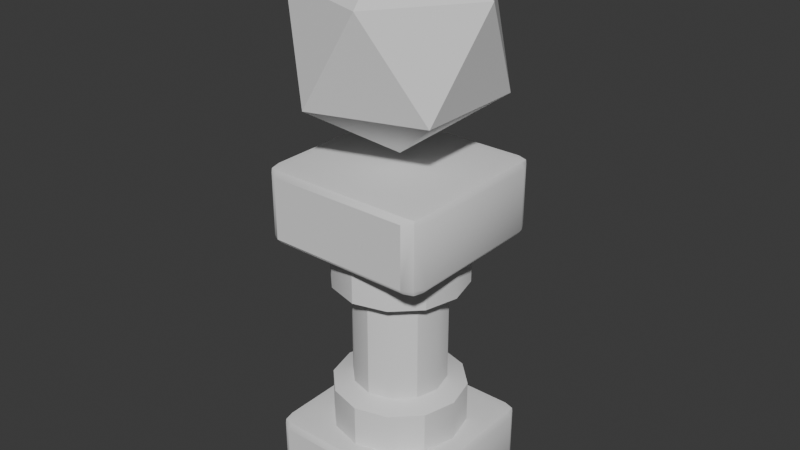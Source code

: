 # Source: Checkpoint.blend  (saved by Blender 4.2.66; exported with 4.5.12 LTS)
import bpy
from mathutils import Matrix  # noqa: F401  (used for matrix-valued properties, if any)

bpy.ops.wm.read_factory_settings(use_empty=True)
scene = bpy.context.scene
scene.name = 'Scene'

# ---- collections
col_collection = bpy.data.collections.new('Collection'); scene.collection.children.link(col_collection)

# ---- world
world_world = bpy.data.worlds.new('World'); scene.world = world_world
world_world.use_nodes = True; world_world.node_tree.nodes.clear()
_N = world_world.node_tree.nodes; _L = world_world.node_tree.links
n0 = _N.new('ShaderNodeOutputWorld'); n0.name = 'World Output'; n0.location = (300, 300)
n1 = _N.new('ShaderNodeBackground'); n1.name = 'Background'; n1.location = (10, 300)
n1.inputs[0].default_value = (0.05088, 0.05088, 0.05088, 1.0)
_L.new(n1.outputs[0], n0.inputs[0])
n0.is_active_output = True
world_world.color = (0.05088, 0.05088, 0.05088)
world_world.sun_shadow_jitter_overblur = 0.0

# ---- meshes
me_cube_001 = bpy.data.meshes.new('Cube.001')
me_cube_001.from_pydata([(0.04802, -0.04699, -0.02471), (0.04802, -0.04699, 0.01655), (0.04802, 0.04699, -0.02471), (0.04802, 0.04699, 0.01655), (-0.04802, -0.04699, -0.02471), (-0.04802, -0.04699, 0.01655), (-0.04802, 0.04699, -0.02471), (-0.04802, 0.04699, 0.01655), (0.02398, 0.01385, 0.04678), (0.02398, -0.01385, 0.04678), (4.266e-11, -0.02769, 0.04678), (-0.02398, -0.01385, 0.04678), (-0.02398, 0.01385, 0.04678), (4.266e-11, 0.02769, 0.04678), (0.03432, -0.01981, 0.04277), (-0.03432, -0.01981, 0.04277), (-4.23e-10, 0.03963, 0.04277), (0.03432, 0.01981, 0.04277), (-4.23e-10, -0.03963, 0.04277), (-0.03432, 0.01981, 0.04277), (0.04909, -0.04076, -0.02521), (0.04811, -0.04731, 0.01404), (0.04909, 0.04076, 0.01704), (0.04811, 0.04731, -0.02221), (0.04245, 0.04828, -0.02521), (-0.04245, 0.04828, 0.01704), (-0.04811, 0.04731, -0.02221), (-0.04909, 0.04076, -0.02521), (-0.04909, -0.04076, 0.01704), (-0.04811, -0.04731, -0.02221), (-0.04245, -0.04828, -0.02521), (0.04245, -0.04828, 0.01704), (0.04909, 0.04076, -0.02521), (0.04909, -0.04076, 0.01704), (-0.04909, -0.04076, -0.02521), (-0.04909, 0.04076, 0.01704), (0.04811, -0.04731, -0.02221), (0.04811, 0.04731, 0.01404), (-0.04811, 0.04731, 0.01404), (-0.04811, -0.04731, 0.01404), (-0.04245, 0.04828, -0.02521), (0.04245, 0.04828, 0.01704), (0.04245, -0.04828, -0.02521), (-0.04245, -0.04828, 0.01704), (0.02758, 2.191e-10, 0.04678), (-0.01379, -0.02389, 0.04678), (-0.01379, 0.02389, 0.04678), (0.01379, 0.02389, 0.04678), (0.01379, -0.02389, 0.04678), (-0.02758, -1.301e-10, 0.04678), (-0.03947, 2.773e-10, 0.01237), (0.01973, -0.03418, 0.01237), (0.01973, 0.03418, 0.01237), (-0.01973, 0.03418, 0.01237), (-0.01973, -0.03418, 0.01237), (0.03947, 1.609e-10, 0.01237), (0.03947, 2.773e-10, 0.04277), (-0.01973, -0.03418, 0.04277), (-0.01973, 0.03418, 0.04277), (0.01973, 0.03418, 0.04277), (0.01973, -0.03418, 0.04277), (-0.03947, 2.773e-10, 0.04277), (0.05127, 0.04091, 0.0141), (-0.04258, 0.05088, 0.0141), (-0.05127, -0.04091, 0.0141), (0.04258, -0.05088, 0.0141), (-0.04258, -0.04091, -0.02621), (0.04258, -0.04091, 0.01804), (0.04258, 0.04091, 0.01804), (-0.04258, 0.04091, -0.02621), (-0.05127, 0.04091, 0.0141), (0.05127, -0.04091, 0.0141), (0.05127, -0.04091, -0.02227), (-0.05127, 0.04091, -0.02227), (0.04258, -0.05088, -0.02227), (-0.05127, -0.04091, -0.02227), (-0.04258, 0.05088, -0.02227), (0.05127, 0.04091, -0.02227), (0.04258, 0.05088, -0.02227), (-0.04258, -0.05088, -0.02227), (0.04258, 0.04091, -0.02621), (-0.04258, 0.04091, 0.01804), (-0.04258, -0.04091, 0.01804), (0.04258, -0.04091, -0.02621), (-0.04258, -0.05088, 0.0141), (0.04258, 0.05088, 0.0141), (-0.03432, 0.01981, 0.01237), (-3.066e-10, -0.03963, 0.01237), (0.03432, 0.01981, 0.01237), (-3.066e-10, 0.03963, 0.01237), (-0.03432, -0.01981, 0.01237), (0.03432, -0.01981, 0.01237), (0.04802, -0.04699, 0.1784), (0.04802, -0.04699, 0.1371), (0.04802, 0.04699, 0.1784), (0.04802, 0.04699, 0.1371), (-0.04802, -0.04699, 0.1784), (-0.04802, -0.04699, 0.1371), (-0.04802, 0.04699, 0.1784), (-0.04802, 0.04699, 0.1371), (0.02398, 0.01385, 0.1069), (0.02398, -0.01385, 0.1069), (4.266e-11, -0.02769, 0.1069), (-0.02398, -0.01385, 0.1069), (-0.02398, 0.01385, 0.1069), (4.266e-11, 0.02769, 0.1069), (0.03432, -0.01981, 0.1109), (-0.03432, -0.01981, 0.1109), (-4.23e-10, 0.03963, 0.1109), (0.03432, 0.01981, 0.1109), (-4.23e-10, -0.03963, 0.1109), (-0.03432, 0.01981, 0.1109), (0.04909, -0.04076, 0.1789), (0.04811, -0.04731, 0.1396), (0.04909, 0.04076, 0.1366), (0.04811, 0.04731, 0.1759), (0.04245, 0.04828, 0.1789), (-0.04245, 0.04828, 0.1366), (-0.04811, 0.04731, 0.1759), (-0.04909, 0.04076, 0.1789), (-0.04909, -0.04076, 0.1366), (-0.04811, -0.04731, 0.1759), (-0.04245, -0.04828, 0.1789), (0.04245, -0.04828, 0.1366), (0.04909, 0.04076, 0.1789), (0.04909, -0.04076, 0.1366), (-0.04909, -0.04076, 0.1789), (-0.04909, 0.04076, 0.1366), (0.04811, -0.04731, 0.1759), (0.04811, 0.04731, 0.1396), (-0.04811, 0.04731, 0.1396), (-0.04811, -0.04731, 0.1396), (-0.04245, 0.04828, 0.1789), (0.04245, 0.04828, 0.1366), (0.04245, -0.04828, 0.1789), (-0.04245, -0.04828, 0.1366), (0.02758, 2.191e-10, 0.1069), (-0.01379, -0.02389, 0.1069), (-0.01379, 0.02389, 0.1069), (0.01379, 0.02389, 0.1069), (0.01379, -0.02389, 0.1069), (-0.02758, -1.301e-10, 0.1069), (-0.03947, 2.773e-10, 0.1413), (0.01973, -0.03418, 0.1413), (0.01973, 0.03418, 0.1413), (-0.01973, 0.03418, 0.1413), (-0.01973, -0.03418, 0.1413), (0.03947, 1.609e-10, 0.1413), (0.03947, 2.773e-10, 0.1109), (-0.01973, -0.03418, 0.1109), (-0.01973, 0.03418, 0.1109), (0.01973, 0.03418, 0.1109), (0.01973, -0.03418, 0.1109), (-0.03947, 2.773e-10, 0.1109), (0.05127, 0.04091, 0.1396), (-0.04258, 0.05088, 0.1396), (-0.05127, -0.04091, 0.1396), (0.04258, -0.05088, 0.1396), (-0.04258, -0.04091, 0.1799), (0.04258, -0.04091, 0.1356), (0.04258, 0.04091, 0.1356), (-0.04258, 0.04091, 0.1799), (-0.05127, 0.04091, 0.1396), (0.05127, -0.04091, 0.1396), (0.05127, -0.04091, 0.1759), (-0.05127, 0.04091, 0.1759), (0.04258, -0.05088, 0.1759), (-0.05127, -0.04091, 0.1759), (-0.04258, 0.05088, 0.1759), (0.05127, 0.04091, 0.1759), (0.04258, 0.05088, 0.1759), (-0.04258, -0.05088, 0.1759), (0.04258, 0.04091, 0.1799), (-0.04258, 0.04091, 0.1356), (-0.04258, -0.04091, 0.1356), (0.04258, -0.04091, 0.1799), (-0.04258, -0.05088, 0.1396), (0.04258, 0.05088, 0.1396), (-0.03432, 0.01981, 0.1413), (-3.066e-10, -0.03963, 0.1413), (0.03432, 0.01981, 0.1413), (-3.066e-10, 0.03963, 0.1413), (-0.03432, -0.01981, 0.1413), (0.03432, -0.01981, 0.1413)], [], [(62, 37, 3, 22), (41, 25, 81, 68), (33, 22, 68, 67), (63, 38, 7, 25), (37, 23, 78, 85), (79, 30, 42, 74), (64, 39, 5, 28), (39, 29, 79, 84), (65, 21, 1, 31), (78, 24, 40, 76), (66, 30, 4, 34), (41, 85, 63, 25), (67, 82, 43, 31), (67, 31, 1, 33), (43, 84, 65, 31), (66, 83, 42, 30), (41, 68, 22, 3), (81, 35, 28, 82), (40, 69, 27, 6), (38, 70, 35, 7), (73, 27, 34, 75), (21, 71, 33, 1), (62, 71, 72, 77), (38, 26, 73, 70), (72, 20, 32, 77), (0, 20, 72, 36), (33, 71, 62, 22), (64, 70, 73, 75), (36, 72, 71, 21), (6, 27, 73, 26), (80, 32, 20, 83), (64, 75, 29, 39), (42, 0, 36, 74), (34, 4, 29, 75), (79, 74, 65, 84), (62, 77, 23, 37), (40, 6, 26, 76), (32, 2, 23, 77), (63, 76, 26, 38), (78, 76, 63, 85), (2, 24, 78, 23), (65, 74, 36, 21), (4, 30, 79, 29), (35, 70, 64, 28), (66, 69, 80, 83), (2, 32, 80, 24), (34, 27, 69, 66), (67, 68, 81, 82), (40, 24, 80, 69), (7, 35, 81, 25), (28, 5, 43, 82), (20, 0, 42, 83), (39, 84, 43, 5), (37, 85, 41, 3), (9, 14, 56, 44), (48, 60, 14, 9), (8, 17, 59, 47), (44, 56, 17, 8), (11, 15, 57, 45), (47, 59, 16, 13), (87, 18, 57, 54), (55, 56, 14, 91), (86, 19, 58, 53), (54, 57, 15, 90), (53, 58, 16, 89), (16, 59, 52, 89), (52, 59, 17, 88), (14, 60, 51, 91), (51, 60, 18, 87), (15, 61, 50, 90), (50, 61, 19, 86), (12, 19, 61, 49), (45, 57, 18, 10), (16, 58, 46, 13), (49, 61, 15, 11), (88, 17, 56, 55), (46, 58, 19, 12), (137, 103, 11, 45), (102, 137, 45, 10), (138, 105, 13, 46), (104, 138, 46, 12), (139, 100, 8, 47), (13, 105, 139, 47), (140, 102, 10, 48), (9, 101, 140, 48), (141, 104, 12, 49), (11, 103, 141, 49), (136, 101, 9, 44), (10, 18, 60, 48), (154, 114, 95, 129), (133, 160, 173, 117), (125, 159, 160, 114), (155, 117, 99, 130), (129, 177, 170, 115), (171, 166, 134, 122), (156, 120, 97, 131), (131, 176, 171, 121), (157, 123, 93, 113), (170, 168, 132, 116), (158, 126, 96, 122), (133, 117, 155, 177), (159, 123, 135, 174), (159, 125, 93, 123), (135, 123, 157, 176), (158, 122, 134, 175), (133, 95, 114, 160), (173, 174, 120, 127), (132, 98, 119, 161), (130, 99, 127, 162), (165, 167, 126, 119), (113, 93, 125, 163), (154, 169, 164, 163), (130, 162, 165, 118), (164, 169, 124, 112), (92, 128, 164, 112), (125, 114, 154, 163), (156, 167, 165, 162), (128, 113, 163, 164), (98, 118, 165, 119), (172, 175, 112, 124), (156, 131, 121, 167), (134, 166, 128, 92), (126, 167, 121, 96), (171, 176, 157, 166), (154, 129, 115, 169), (132, 168, 118, 98), (124, 169, 115, 94), (155, 130, 118, 168), (170, 177, 155, 168), (94, 115, 170, 116), (157, 113, 128, 166), (96, 121, 171, 122), (127, 120, 156, 162), (158, 175, 172, 161), (94, 116, 172, 124), (126, 158, 161, 119), (159, 174, 173, 160), (132, 161, 172, 116), (99, 117, 173, 127), (120, 174, 135, 97), (112, 175, 134, 92), (131, 97, 135, 176), (129, 95, 133, 177), (101, 136, 148, 106), (140, 101, 106, 152), (100, 139, 151, 109), (136, 100, 109, 148), (103, 137, 149, 107), (139, 105, 108, 151), (179, 146, 149, 110), (147, 183, 106, 148), (178, 145, 150, 111), (146, 182, 107, 149), (145, 181, 108, 150), (108, 181, 144, 151), (144, 180, 109, 151), (106, 183, 143, 152), (143, 179, 110, 152), (107, 182, 142, 153), (142, 178, 111, 153), (104, 141, 153, 111), (137, 102, 110, 149), (108, 105, 138, 150), (141, 103, 107, 153), (180, 147, 148, 109), (138, 104, 111, 150), (102, 140, 152, 110), (100, 136, 44, 8)])
me_cube_001.polygons.foreach_set('use_smooth', [True] * 168)
_k = set([(0, 20), (0, 36), (0, 42), (1, 21), (1, 31), (1, 33), (2, 23), (2, 24), (2, 32), (3, 22), (3, 37), (3, 41), (4, 29), (4, 30), (4, 34), (5, 28), (5, 39), (5, 43), (6, 26), (6, 27), (6, 40), (7, 25), (7, 35), (7, 38), (8, 44), (8, 47), (8, 100), (9, 44), (9, 48), (9, 101), (10, 45), (10, 48), (10, 102), (11, 45), (11, 49), (11, 103), (12, 46), (12, 49), (12, 104), (13, 46), (13, 47), (13, 105), (14, 56), (14, 60), (14, 91), (15, 57), (15, 61), (15, 90), (16, 58), (16, 59), (16, 89), (17, 56), (17, 59), (17, 88), (18, 57), (18, 60), (18, 87), (19, 58), (19, 61), (19, 86), (20, 32), (21, 36), (22, 33), (23, 37), (24, 40), (25, 41), (26, 38), (27, 34), (28, 35), (29, 39), (30, 42), (31, 43), (62, 71), (63, 76), (63, 85), (64, 70), (65, 74), (65, 84), (72, 77), (73, 75), (74, 79), (76, 78), (78, 85), (79, 84), (92, 112), (92, 128), (92, 134), (93, 113), (93, 123), (93, 125), (94, 115), (94, 116), (94, 124), (95, 114), (95, 129), (95, 133), (96, 121), (96, 122), (96, 126), (97, 120), (97, 131), (97, 135), (98, 118), (98, 119), (98, 132), (99, 117), (99, 127), (99, 130), (100, 136), (100, 139), (101, 136), (101, 140), (102, 137), (102, 140), (103, 137), (103, 141), (104, 138), (104, 141), (105, 138), (105, 139), (106, 148), (106, 152), (106, 183), (107, 149), (107, 153), (107, 182), (108, 150), (108, 151), (108, 181), (109, 148), (109, 151), (109, 180), (110, 149), (110, 152), (110, 179), (111, 150), (111, 153), (111, 178), (112, 124), (113, 128), (114, 125), (115, 129), (116, 132), (117, 133), (118, 130), (119, 126), (120, 127), (121, 131), (122, 134), (123, 135), (154, 163), (155, 168), (155, 177), (156, 162), (157, 166), (157, 176), (164, 169), (165, 167), (166, 171), (168, 170), (170, 177), (171, 176)])
me_cube_001.attributes.new('sharp_edge', 'BOOLEAN', 'EDGE').data.foreach_set('value', [ (min(e.vertices), max(e.vertices)) in _k for e in me_cube_001.edges])
_uv = me_cube_001.uv_layers.new(name='UVMap')
_uv.uv.foreach_set('vector', [0.5833, 0.2254, 0.5833, 0.2488, 0.625, 0.25, 0.625, 0.2275, 0.8563, 0.5, 0.6437, 0.5, 0.6453, 0.5249, 0.8539, 0.5245, 0.875, 0.7275, 0.875, 0.5225, 0.8539, 0.5245, 0.8539, 0.7255, 0.5833, 0.479, 0.5832, 0.5012, 0.625, 0.5, 0.625, 0.4813, 0.5833, 0.2488, 0.4167, 0.2488, 0.4167, 0.271, 0.5833, 0.271, 0.4167, 0.771, 0.375, 0.7687, 0.375, 0.9813, 0.4167, 0.9789, 0.5825, 0.725, 0.5832, 0.7488, 0.625, 0.75, 0.618, 0.7251, 0.5832, 0.7488, 0.4168, 0.7488, 0.4167, 0.771, 0.5833, 0.771, 0.5833, 0.9789, 0.5833, 1.0, 0.625, 1.0, 0.625, 0.9813, 0.4167, 0.271, 0.375, 0.2687, 0.375, 0.4813, 0.4167, 0.479, 0.3547, 0.7251, 0.3563, 0.75, 0.375, 0.75, 0.382, 0.7251, 0.625, 0.2687, 0.5833, 0.271, 0.5833, 0.479, 0.625, 0.4813, 0.8539, 0.7255, 0.6453, 0.7251, 0.6437, 0.75, 0.8563, 0.75, 0.8539, 0.7255, 0.8563, 0.75, 0.875, 0.75, 0.875, 0.7275, 0.625, 0.7687, 0.5833, 0.771, 0.5833, 0.9789, 0.625, 0.9813, 0.3547, 0.7251, 0.1461, 0.7255, 0.1437, 0.75, 0.3563, 0.75, 0.8563, 0.5, 0.8539, 0.5245, 0.875, 0.5225, 0.875, 0.5, 0.6453, 0.5249, 0.618, 0.5249, 0.618, 0.7251, 0.6453, 0.7251, 0.3563, 0.5, 0.3547, 0.5249, 0.382, 0.5249, 0.375, 0.5, 0.5832, 0.5012, 0.5825, 0.525, 0.618, 0.5249, 0.625, 0.5, 0.4175, 0.525, 0.382, 0.5249, 0.382, 0.7251, 0.4175, 0.725, 0.5833, 2.684e-09, 0.5833, 0.02451, 0.625, 0.02252, 0.625, 0.0, 0.5833, 0.2254, 0.5833, 0.02451, 0.4167, 0.02451, 0.4167, 0.2254, 0.5832, 0.5012, 0.4168, 0.5012, 0.4175, 0.525, 0.5825, 0.525, 0.4167, 0.02451, 0.375, 0.02252, 0.375, 0.2275, 0.4167, 0.2254, 0.375, 0.0, 0.375, 0.02252, 0.4167, 0.02451, 0.4167, 2.684e-09, 0.625, 0.02252, 0.5833, 0.02451, 0.5833, 0.2254, 0.625, 0.2275, 0.5825, 0.725, 0.5825, 0.525, 0.4175, 0.525, 0.4175, 0.725, 0.4167, 2.684e-09, 0.4167, 0.02451, 0.5833, 0.02451, 0.5833, 2.684e-09, 0.375, 0.5, 0.382, 0.5249, 0.4175, 0.525, 0.4168, 0.5012, 0.1461, 0.5245, 0.125, 0.5225, 0.125, 0.7275, 0.1461, 0.7255, 0.5825, 0.725, 0.4175, 0.725, 0.4168, 0.7488, 0.5832, 0.7488, 0.375, 0.9813, 0.375, 1.0, 0.4167, 1.0, 0.4167, 0.9789, 0.382, 0.7251, 0.375, 0.75, 0.4168, 0.7488, 0.4175, 0.725, 0.4167, 0.771, 0.4167, 0.9789, 0.5833, 0.9789, 0.5833, 0.771, 0.5833, 0.2254, 0.4167, 0.2254, 0.4167, 0.2488, 0.5833, 0.2488, 0.375, 0.4813, 0.375, 0.5, 0.4168, 0.5012, 0.4167, 0.479, 0.375, 0.2275, 0.375, 0.25, 0.4167, 0.2488, 0.4167, 0.2254, 0.5833, 0.479, 0.4167, 0.479, 0.4168, 0.5012, 0.5832, 0.5012, 0.4167, 0.271, 0.4167, 0.479, 0.5833, 0.479, 0.5833, 0.271, 0.375, 0.25, 0.375, 0.2687, 0.4167, 0.271, 0.4167, 0.2488, 0.5833, 0.9789, 0.4167, 0.9789, 0.4167, 1.0, 0.5833, 1.0, 0.375, 0.75, 0.375, 0.7687, 0.4167, 0.771, 0.4168, 0.7488, 0.618, 0.5249, 0.5825, 0.525, 0.5825, 0.725, 0.618, 0.7251, 0.3547, 0.7251, 0.3547, 0.5249, 0.1461, 0.5245, 0.1461, 0.7255, 0.125, 0.5, 0.125, 0.5225, 0.1461, 0.5245, 0.1437, 0.5, 0.382, 0.7251, 0.382, 0.5249, 0.3547, 0.5249, 0.3547, 0.7251, 0.8539, 0.7255, 0.8539, 0.5245, 0.6453, 0.5249, 0.6453, 0.7251, 0.3563, 0.5, 0.1437, 0.5, 0.1461, 0.5245, 0.3547, 0.5249, 0.625, 0.5, 0.618, 0.5249, 0.6453, 0.5249, 0.6437, 0.5, 0.618, 0.7251, 0.625, 0.75, 0.6437, 0.75, 0.6453, 0.7251, 0.125, 0.7275, 0.125, 0.75, 0.1437, 0.75, 0.1461, 0.7255, 0.5832, 0.7488, 0.5833, 0.771, 0.625, 0.7687, 0.625, 0.75, 0.5833, 0.2488, 0.5833, 0.271, 0.625, 0.2687, 0.625, 0.25, 0.0, 0.0, 0.0, 0.0, 0.0, 0.0, 0.0, 0.0, 0.0, 0.0, 0.0, 0.0, 0.0, 0.0, 0.0, 0.0, 0.0, 0.0, 0.0, 0.0, 0.0, 0.0, 0.0, 0.0, 0.0, 0.0, 0.0, 0.0, 0.0, 0.0, 0.0, 0.0, 0.0, 0.0, 0.0, 0.0, 0.0, 0.0, 0.0, 0.0, 0.0, 0.0, 0.0, 0.0, 0.0, 0.0, 0.0, 0.0, 0.0, 0.0, 0.0, 0.0, 0.0, 0.0, 0.0, 0.0, 0.0, 0.0, 0.0, 0.0, 0.0, 0.0, 0.0, 0.0, 0.0, 0.0, 0.0, 0.0, 0.0, 0.0, 0.0, 0.0, 0.0, 0.0, 0.0, 0.0, 0.0, 0.0, 0.0, 0.0, 0.0, 0.0, 0.0, 0.0, 0.0, 0.0, 0.0, 0.0, 0.0, 0.0, 0.0, 0.0, 0.0, 0.0, 0.0, 0.0, 0.0, 0.0, 0.0, 0.0, 0.0, 0.0, 0.0, 0.0, 0.0, 0.0, 0.0, 0.0, 0.0, 0.0, 0.0, 0.0, 0.0, 0.0, 0.0, 0.0, 0.0, 0.0, 0.0, 0.0, 0.0, 0.0, 0.0, 0.0, 0.0, 0.0, 0.0, 0.0, 0.0, 0.0, 0.0, 0.0, 0.0, 0.0, 0.0, 0.0, 0.0, 0.0, 0.0, 0.0, 0.0, 0.0, 0.0, 0.0, 0.0, 0.0, 0.0, 0.0, 0.0, 0.0, 0.0, 0.0, 0.0, 0.0, 0.0, 0.0, 0.0, 0.0, 0.0, 0.0, 0.0, 0.0, 0.0, 0.0, 0.0, 0.0, 0.0, 0.0, 0.0, 0.0, 0.0, 0.0, 0.0, 0.0, 0.0, 0.0, 0.0, 0.0, 0.0, 0.0, 0.0, 0.0, 0.0, 0.0, 0.0, 0.0, 0.0, 0.0, 0.0, 0.0, 0.0, 0.0, 0.0, 0.0, 0.0, 0.0, 0.0, 0.0, 0.0, 0.0, 0.0, 0.0, 0.0, 0.0, 0.0, 0.0, 0.0, 0.0, 0.0, 0.0, 0.0, 0.0, 0.0, 0.0, 0.0, 0.0, 0.0, 0.0, 0.0, 0.0, 0.0, 0.0, 0.0, 0.0, 0.0, 0.0, 0.0, 0.0, 0.0, 0.0, 0.0, 0.0, 0.0, 0.0, 0.0, 0.0, 0.0, 0.0, 0.0, 0.0, 0.0, 0.0, 0.0, 0.0, 0.0, 0.0, 0.0, 0.0, 0.0, 0.0, 0.0, 0.0, 0.0, 0.0, 0.0, 0.0, 0.0, 0.0, 0.0, 0.0, 0.0, 0.0, 0.0, 0.0, 0.0, 0.0, 0.0, 0.0, 0.0, 0.0, 0.0, 0.0, 0.0, 0.0, 0.0, 0.0, 0.0, 0.0, 0.0, 0.0, 0.5833, 0.2254, 0.625, 0.2275, 0.625, 0.25, 0.5833, 0.2488, 0.8563, 0.5, 0.8539, 0.5245, 0.6453, 0.5249, 0.6437, 0.5, 0.875, 0.7275, 0.8539, 0.7255, 0.8539, 0.5245, 0.875, 0.5225, 0.5833, 0.479, 0.625, 0.4813, 0.625, 0.5, 0.5832, 0.5012, 0.5833, 0.2488, 0.5833, 0.271, 0.4167, 0.271, 0.4167, 0.2488, 0.4167, 0.771, 0.4167, 0.9789, 0.375, 0.9813, 0.375, 0.7687, 0.5825, 0.725, 0.618, 0.7251, 0.625, 0.75, 0.5832, 0.7488, 0.5832, 0.7488, 0.5833, 0.771, 0.4167, 0.771, 0.4168, 0.7488, 0.5833, 0.9789, 0.625, 0.9813, 0.625, 1.0, 0.5833, 1.0, 0.4167, 0.271, 0.4167, 0.479, 0.375, 0.4813, 0.375, 0.2687, 0.3547, 0.7251, 0.382, 0.7251, 0.375, 0.75, 0.3563, 0.75, 0.625, 0.2687, 0.625, 0.4813, 0.5833, 0.479, 0.5833, 0.271, 0.8539, 0.7255, 0.8563, 0.75, 0.6437, 0.75, 0.6453, 0.7251, 0.8539, 0.7255, 0.875, 0.7275, 0.875, 0.75, 0.8563, 0.75, 0.625, 0.7687, 0.625, 0.9813, 0.5833, 0.9789, 0.5833, 0.771, 0.3547, 0.7251, 0.3563, 0.75, 0.1437, 0.75, 0.1461, 0.7255, 0.8563, 0.5, 0.875, 0.5, 0.875, 0.5225, 0.8539, 0.5245, 0.6453, 0.5249, 0.6453, 0.7251, 0.618, 0.7251, 0.618, 0.5249, 0.3563, 0.5, 0.375, 0.5, 0.382, 0.5249, 0.3547, 0.5249, 0.5832, 0.5012, 0.625, 0.5, 0.618, 0.5249, 0.5825, 0.525, 0.4175, 0.525, 0.4175, 0.725, 0.382, 0.7251, 0.382, 0.5249, 0.5833, 2.684e-09, 0.625, 0.0, 0.625, 0.02252, 0.5833, 0.02451, 0.5833, 0.2254, 0.4167, 0.2254, 0.4167, 0.02451, 0.5833, 0.02451, 0.5832, 0.5012, 0.5825, 0.525, 0.4175, 0.525, 0.4168, 0.5012, 0.4167, 0.02451, 0.4167, 0.2254, 0.375, 0.2275, 0.375, 0.02252, 0.375, 0.0, 0.4167, 2.684e-09, 0.4167, 0.02451, 0.375, 0.02252, 0.625, 0.02252, 0.625, 0.2275, 0.5833, 0.2254, 0.5833, 0.02451, 0.5825, 0.725, 0.4175, 0.725, 0.4175, 0.525, 0.5825, 0.525, 0.4167, 2.684e-09, 0.5833, 2.684e-09, 0.5833, 0.02451, 0.4167, 0.02451, 0.375, 0.5, 0.4168, 0.5012, 0.4175, 0.525, 0.382, 0.5249, 0.1461, 0.5245, 0.1461, 0.7255, 0.125, 0.7275, 0.125, 0.5225, 0.5825, 0.725, 0.5832, 0.7488, 0.4168, 0.7488, 0.4175, 0.725, 0.375, 0.9813, 0.4167, 0.9789, 0.4167, 1.0, 0.375, 1.0, 0.382, 0.7251, 0.4175, 0.725, 0.4168, 0.7488, 0.375, 0.75, 0.4167, 0.771, 0.5833, 0.771, 0.5833, 0.9789, 0.4167, 0.9789, 0.5833, 0.2254, 0.5833, 0.2488, 0.4167, 0.2488, 0.4167, 0.2254, 0.375, 0.4813, 0.4167, 0.479, 0.4168, 0.5012, 0.375, 0.5, 0.375, 0.2275, 0.4167, 0.2254, 0.4167, 0.2488, 0.375, 0.25, 0.5833, 0.479, 0.5832, 0.5012, 0.4168, 0.5012, 0.4167, 0.479, 0.4167, 0.271, 0.5833, 0.271, 0.5833, 0.479, 0.4167, 0.479, 0.375, 0.25, 0.4167, 0.2488, 0.4167, 0.271, 0.375, 0.2687, 0.5833, 0.9789, 0.5833, 1.0, 0.4167, 1.0, 0.4167, 0.9789, 0.375, 0.75, 0.4168, 0.7488, 0.4167, 0.771, 0.375, 0.7687, 0.618, 0.5249, 0.618, 0.7251, 0.5825, 0.725, 0.5825, 0.525, 0.3547, 0.7251, 0.1461, 0.7255, 0.1461, 0.5245, 0.3547, 0.5249, 0.125, 0.5, 0.1437, 0.5, 0.1461, 0.5245, 0.125, 0.5225, 0.382, 0.7251, 0.3547, 0.7251, 0.3547, 0.5249, 0.382, 0.5249, 0.8539, 0.7255, 0.6453, 0.7251, 0.6453, 0.5249, 0.8539, 0.5245, 0.3563, 0.5, 0.3547, 0.5249, 0.1461, 0.5245, 0.1437, 0.5, 0.625, 0.5, 0.6437, 0.5, 0.6453, 0.5249, 0.618, 0.5249, 0.618, 0.7251, 0.6453, 0.7251, 0.6437, 0.75, 0.625, 0.75, 0.125, 0.7275, 0.1461, 0.7255, 0.1437, 0.75, 0.125, 0.75, 0.5832, 0.7488, 0.625, 0.75, 0.625, 0.7687, 0.5833, 0.771, 0.5833, 0.2488, 0.625, 0.25, 0.625, 0.2687, 0.5833, 0.271, 0.0, 0.0, 0.0, 0.0, 0.0, 0.0, 0.0, 0.0, 0.0, 0.0, 0.0, 0.0, 0.0, 0.0, 0.0, 0.0, 0.0, 0.0, 0.0, 0.0, 0.0, 0.0, 0.0, 0.0, 0.0, 0.0, 0.0, 0.0, 0.0, 0.0, 0.0, 0.0, 0.0, 0.0, 0.0, 0.0, 0.0, 0.0, 0.0, 0.0, 0.0, 0.0, 0.0, 0.0, 0.0, 0.0, 0.0, 0.0, 0.0, 0.0, 0.0, 0.0, 0.0, 0.0, 0.0, 0.0, 0.0, 0.0, 0.0, 0.0, 0.0, 0.0, 0.0, 0.0, 0.0, 0.0, 0.0, 0.0, 0.0, 0.0, 0.0, 0.0, 0.0, 0.0, 0.0, 0.0, 0.0, 0.0, 0.0, 0.0, 0.0, 0.0, 0.0, 0.0, 0.0, 0.0, 0.0, 0.0, 0.0, 0.0, 0.0, 0.0, 0.0, 0.0, 0.0, 0.0, 0.0, 0.0, 0.0, 0.0, 0.0, 0.0, 0.0, 0.0, 0.0, 0.0, 0.0, 0.0, 0.0, 0.0, 0.0, 0.0, 0.0, 0.0, 0.0, 0.0, 0.0, 0.0, 0.0, 0.0, 0.0, 0.0, 0.0, 0.0, 0.0, 0.0, 0.0, 0.0, 0.0, 0.0, 0.0, 0.0, 0.0, 0.0, 0.0, 0.0, 0.0, 0.0, 0.0, 0.0, 0.0, 0.0, 0.0, 0.0, 0.0, 0.0, 0.0, 0.0, 0.0, 0.0, 0.0, 0.0, 0.0, 0.0, 0.0, 0.0, 0.0, 0.0, 0.0, 0.0, 0.0, 0.0, 0.0, 0.0, 0.0, 0.0, 0.0, 0.0, 0.0, 0.0, 0.0, 0.0, 0.0, 0.0, 0.0, 0.0, 0.0, 0.0, 0.0, 0.0, 0.0, 0.0, 0.0, 0.0, 0.0, 0.0, 0.0, 0.0, 0.0, 0.0, 0.0, 0.0, 0.0, 0.0, 0.0, 0.0, 0.0, 0.0, 0.0, 0.0])
me_cube_001.update()
me_cube = bpy.data.meshes.new('Cube')
me_cube.from_pydata([(-3.019e-11, 5.189e-09, 0.1847), (0.04552, -0.03307, 0.2195), (-0.01738, -0.05351, 0.2195), (-0.05626, 5.189e-09, 0.2195), (-0.01738, 0.05351, 0.2195), (0.04552, 0.03307, 0.2195), (0.01738, -0.05351, 0.2757), (-0.04552, -0.03307, 0.2757), (-0.04552, 0.03307, 0.2757), (0.01738, 0.05351, 0.2757), (0.05626, 5.189e-09, 0.2757), (-3.019e-11, 5.189e-09, 0.3105)], [], [(0, 1, 2), (1, 0, 5), (0, 2, 3), (0, 3, 4), (0, 4, 5), (1, 5, 10), (2, 1, 6), (3, 2, 7), (4, 3, 8), (5, 4, 9), (1, 10, 6), (2, 6, 7), (3, 7, 8), (4, 8, 9), (5, 9, 10), (6, 10, 11), (7, 6, 11), (8, 7, 11), (9, 8, 11), (10, 9, 11)])
_uv = me_cube.uv_layers.new(name='UVMap')
_uv.uv.foreach_set('vector', [0.1818, 0.0, 0.2727, 0.1575, 0.09091, 0.1575, 0.2727, 0.1575, 0.3636, 0.0, 0.4545, 0.1575, 0.9091, 0.0, 1.0, 0.1575, 0.8182, 0.1575, 0.7273, 0.0, 0.8182, 0.1575, 0.6364, 0.1575, 0.5455, 0.0, 0.6364, 0.1575, 0.4545, 0.1575, 0.2727, 0.1575, 0.4545, 0.1575, 0.3636, 0.3149, 0.09091, 0.1575, 0.2727, 0.1575, 0.1818, 0.3149, 0.8182, 0.1575, 1.0, 0.1575, 0.9091, 0.3149, 0.6364, 0.1575, 0.8182, 0.1575, 0.7273, 0.3149, 0.4545, 0.1575, 0.6364, 0.1575, 0.5455, 0.3149, 0.2727, 0.1575, 0.3636, 0.3149, 0.1818, 0.3149, 0.09091, 0.1575, 0.1818, 0.3149, 0.0, 0.3149, 0.8182, 0.1575, 0.9091, 0.3149, 0.7273, 0.3149, 0.6364, 0.1575, 0.7273, 0.3149, 0.5455, 0.3149, 0.4545, 0.1575, 0.5455, 0.3149, 0.3636, 0.3149, 0.1818, 0.3149, 0.3636, 0.3149, 0.2727, 0.4724, 0.0, 0.3149, 0.1818, 0.3149, 0.09091, 0.4724, 0.7273, 0.3149, 0.9091, 0.3149, 0.8182, 0.4724, 0.5455, 0.3149, 0.7273, 0.3149, 0.6364, 0.4724, 0.3636, 0.3149, 0.5455, 0.3149, 0.4545, 0.4724])
me_cube.update()

# ---- objects
ob_cube = bpy.data.objects.new('Cube', me_cube_001)
ob_cube_001 = bpy.data.objects.new('Cube.001', me_cube)

# ---- transforms, parenting, visibility, modifiers, constraints
ob_cube.location = (0.0, 0.0, 0.0)
ob_cube.scale = (5.845, 5.845, 5.845)
ob_cube_001.location = (0.0, 0.0, 0.0)
ob_cube_001.scale = (5.845, 5.845, 5.845)

# ---- collection membership
col_collection.objects.link(ob_cube)
col_collection.objects.link(ob_cube_001)

# ---- scene / render settings (as saved in the file)
scene.frame_start = 1; scene.frame_end = 250; scene.frame_set(16)
scene.render.engine = 'BLENDER_EEVEE_NEXT'
bpy.context.view_layer.update()

# ---- added for rendering (the .blend has no active camera and no usable light): camera, sun
cam_auto = bpy.data.cameras.new('AutoCamera')
cam_auto.lens = 50.0
cam_auto.sensor_width = 36.0
cam_auto.clip_end = 1000.0
ob_auto_camera = bpy.data.objects.new('AutoCamera', cam_auto)
scene.collection.objects.link(ob_auto_camera)
ob_auto_camera.location = (2.00526, -2.40631, 2.43506)
ob_auto_camera.rotation_euler = (1.09748, -7.21219e-08, 0.694738)
scene.camera = ob_auto_camera
light_auto_sun = bpy.data.lights.new('AutoSun', 'SUN')
light_auto_sun.energy = 3.0
light_auto_sun.angle = 0.0523599
ob_auto_sun = bpy.data.objects.new('AutoSun', light_auto_sun)
scene.collection.objects.link(ob_auto_sun)
ob_auto_sun.rotation_euler = (0.872665, 0.174533, 0.523599)
bpy.context.view_layer.update()
